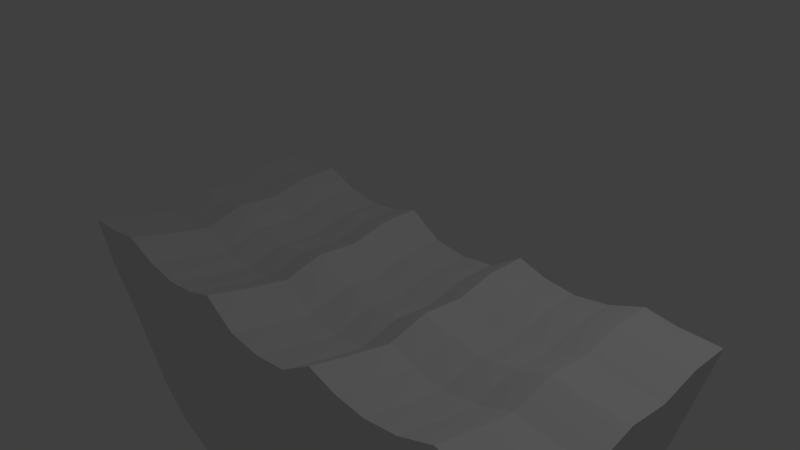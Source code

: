 # Source: cupcake.blend  (saved by Blender 2.78.0; exported with 4.5.12 LTS)
import bpy
from mathutils import Matrix  # noqa: F401  (used for matrix-valued properties, if any)

bpy.ops.wm.read_factory_settings(use_empty=True)
scene = bpy.context.scene
scene.name = 'Scene'

# ---- collections
col_collection_1 = bpy.data.collections.new('Collection 1'); scene.collection.children.link(col_collection_1)

# ---- materials (node trees are filled in below, after node groups)
mat_material = bpy.data.materials.new('Material')
mat_material.alpha_threshold = 0.0
mat_material.use_transparent_shadow = False
mat_material.roughness = 0.5
mat_material.line_color = (0.0, 0.0, 0.0, 1.0)

# ---- material node trees

# ---- world
world_world = bpy.data.worlds.new('World'); scene.world = world_world
world_world.color = (0.05088, 0.05088, 0.05088)
world_world.use_sun_shadow = False
world_world.sun_shadow_jitter_overblur = 0.0
world_world.cycles.sampling_method = 'MANUAL'

# ---- cameras
cam_camera = bpy.data.cameras.new('Camera')
cam_camera.clip_end = 100.0
cam_camera.lens = 35.0
cam_camera.sensor_width = 32.0
cam_camera.sensor_height = 18.0
cam_camera.ortho_scale = 7.314
cam_camera.dof.focus_distance = 0.0
cam_camera.dof.aperture_fstop = 128.0

# ---- lights
light_lamp = bpy.data.lights.new('Lamp', 'POINT')
light_lamp.transmission_factor = 0.0
light_lamp.cutoff_distance = 30.0
light_lamp.energy = 100.0
light_lamp.shadow_buffer_clip_start = 1.001
light_lamp.shadow_soft_size = 0.1
light_lamp.shadow_maximum_resolution = 0.006
light_lamp.use_absolute_resolution = True

# ---- meshes
me_cube = bpy.data.meshes.new('Cube')
me_cube.from_pydata([(2.982, 1.0, -4.542), (2.982, -1.0, -4.542), (1.406, 1.0, -4.95), (1.76, 1.0, -4.95), (3.998, 1.809, -0.3153), (3.998, -1.809, -0.3153), (2.128, 1.0, -4.897), (2.562, 1.0, -4.779), (0.0, 1.0, -4.963), (0.0, -1.0, -4.963), (0.0, 1.809, -0.7102), (0.0, -1.809, -0.7102), (1.077, 1.0, -4.976), (0.6962, 1.0, -4.989), (0.3415, 1.0, -4.989), (2.562, -1.0, -4.779), (2.128, -1.0, -4.897), (1.76, -1.0, -4.95), (1.406, -1.0, -4.95), (1.077, -1.0, -4.976), (0.6962, -1.0, -4.989), (0.3415, -1.0, -4.989), (3.408, 1.809, -0.3022), (2.962, 1.809, -0.2364), (2.451, 1.809, -0.4338), (1.94, 1.809, -0.5128), (1.455, 1.809, -0.4601), (1.036, 1.809, -0.3285), (0.5244, 1.809, -0.6444), (3.408, -1.809, -0.3022), (2.962, -1.809, -0.2364), (2.451, -1.809, -0.4338), (1.94, -1.809, -0.5128), (1.455, -1.809, -0.4601), (1.036, -1.809, -0.3285), (0.5244, -1.809, -0.6444), (2.982, 0.6667, -4.542), (2.982, 0.3333, -4.542), (2.982, -1.49e-07, -4.542), (2.982, -0.3333, -4.542), (2.982, -0.6667, -4.542), (3.998, 1.206, -0.3153), (3.998, 0.6161, -0.4601), (3.998, 0.01316, -0.4075), (3.998, -0.6029, -0.5786), (3.998, -1.206, -0.4601), (0.0, 1.206, -0.7102), (0.0, 0.6161, -0.855), (0.0, 0.01316, -0.8024), (0.0, -0.6029, -0.9735), (0.0, -1.206, -0.855), (0.0, -0.6667, -4.963), (0.0, -0.3333, -4.963), (0.0, 1.49e-07, -4.963), (0.0, 0.3333, -4.963), (0.0, 0.6667, -4.963), (2.562, -0.6667, -4.779), (2.562, -0.3333, -4.779), (2.562, 0.0, -4.779), (2.562, 0.3333, -4.779), (2.562, 0.6667, -4.779), (2.128, -0.6667, -4.897), (2.128, -0.3333, -4.897), (2.128, 0.0, -4.897), (2.128, 0.3333, -4.897), (2.128, 0.6667, -4.897), (1.76, -0.6667, -4.95), (1.76, -0.3333, -4.95), (1.76, 2.98e-08, -4.95), (1.76, 0.3333, -4.95), (1.76, 0.6667, -4.95), (1.406, -0.6667, -4.95), (1.406, -0.3333, -4.95), (1.406, 2.98e-08, -4.95), (1.406, 0.3333, -4.95), (1.406, 0.6667, -4.95), (1.077, -0.6667, -4.976), (1.077, -0.3333, -4.976), (1.077, 2.98e-08, -4.976), (1.077, 0.3333, -4.976), (1.077, 0.6667, -4.976), (0.6962, -0.6667, -4.989), (0.6962, -0.3333, -4.989), (0.6962, 2.98e-08, -4.989), (0.6962, 0.3333, -4.989), (0.6962, 0.6667, -4.989), (0.3415, -0.6667, -4.989), (0.3415, -0.3333, -4.989), (0.3415, 5.96e-08, -4.989), (0.3415, 0.3333, -4.989), (0.3415, 0.6667, -4.989), (3.408, 1.206, -0.3022), (3.408, 0.6161, -0.447), (3.408, 0.01316, -0.3943), (3.408, -0.6029, -0.5654), (3.408, -1.206, -0.447), (2.962, 1.206, -0.2364), (2.962, 0.6161, -0.3812), (2.962, 0.01316, -0.3285), (2.962, -0.6029, -0.4996), (2.962, -1.206, -0.3812), (2.451, 1.206, -0.4338), (2.451, 0.6161, -0.5786), (2.451, 0.01316, -0.5259), (2.451, -0.6029, -0.6971), (2.451, -1.206, -0.5786), (1.94, 1.206, -0.5128), (1.94, 0.6161, -0.6576), (1.94, 0.01316, -0.6049), (1.94, -0.6029, -0.776), (1.94, -1.206, -0.6576), (1.455, 1.206, -0.4601), (1.455, 0.6161, -0.6049), (1.455, 0.01316, -0.5523), (1.455, -0.6029, -0.7234), (1.455, -1.206, -0.6049), (1.036, 1.206, -0.3285), (1.036, 0.6161, -0.4733), (1.036, 0.01316, -0.4206), (1.036, -0.6029, -0.5918), (1.036, -1.206, -0.4733), (0.5244, 1.206, -0.6444), (0.5244, 0.6161, -0.7892), (0.5244, 0.01316, -0.7365), (0.5244, -0.6029, -0.9077), (0.5244, -1.206, -0.7892), (3.151, 1.201, -3.85), (3.321, 1.388, -3.133), (3.49, 1.562, -2.455), (3.659, 1.684, -1.724), (3.829, 1.753, -1.02), (3.151, -1.266, -3.837), (3.321, -1.428, -3.133), (3.49, -1.523, -2.429), (3.659, -1.618, -1.724), (3.829, -1.74, -1.02), (0.0, 1.201, -4.267), (0.0, 1.388, -3.545), (0.0, 1.562, -2.863), (0.0, 1.684, -2.128), (0.0, 1.753, -1.419), (0.0, -1.74, -1.419), (0.0, -1.618, -2.128), (0.0, -1.523, -2.837), (0.0, -1.428, -3.545), (0.0, -1.266, -4.254), (3.267, -1.74, -1.048), (3.126, -1.618, -1.794), (2.985, -1.523, -2.54), (2.844, -1.428, -3.287), (2.703, -1.266, -4.033), (2.823, -1.74, -1.013), (2.684, -1.618, -1.79), (2.545, -1.523, -2.567), (2.406, -1.428, -3.344), (2.267, -1.266, -4.12), (2.336, -1.74, -1.186), (2.221, -1.618, -1.939), (2.106, -1.523, -2.692), (1.99, -1.428, -3.444), (1.875, -1.266, -4.197), (1.851, -1.74, -1.252), (1.762, -1.618, -1.992), (1.673, -1.523, -2.731), (1.584, -1.428, -3.471), (1.495, -1.266, -4.21), (1.392, -1.74, -1.213), (1.329, -1.618, -1.965), (1.266, -1.523, -2.718), (1.203, -1.428, -3.471), (1.14, -1.266, -4.223), (0.9791, -1.74, -1.105), (0.9225, -1.618, -1.882), (0.8659, -1.523, -2.659), (0.8093, -1.428, -3.436), (0.7528, -1.266, -4.212), (0.4939, -1.74, -1.369), (0.4634, -1.618, -2.093), (0.433, -1.523, -2.817), (0.4025, -1.428, -3.541), (0.372, -1.266, -4.265), (2.703, 1.201, -4.046), (2.844, 1.388, -3.287), (2.985, 1.562, -2.567), (3.126, 1.684, -1.794), (3.267, 1.753, -1.048), (2.267, 1.201, -4.133), (2.406, 1.388, -3.344), (2.545, 1.562, -2.593), (2.684, 1.684, -1.79), (2.823, 1.753, -1.013), (1.875, 1.201, -4.21), (1.99, 1.388, -3.444), (2.106, 1.562, -2.718), (2.221, 1.684, -1.939), (2.336, 1.753, -1.186), (1.495, 1.201, -4.223), (1.584, 1.388, -3.471), (1.673, 1.562, -2.758), (1.762, 1.684, -1.992), (1.851, 1.753, -1.252), (1.14, 1.201, -4.237), (1.203, 1.388, -3.471), (1.266, 1.562, -2.744), (1.329, 1.684, -1.965), (1.392, 1.753, -1.213), (0.7528, 1.201, -4.226), (0.8093, 1.388, -3.436), (0.8659, 1.562, -2.685), (0.9225, 1.684, -1.882), (0.9791, 1.753, -1.105), (0.372, 1.201, -4.278), (0.4025, 1.388, -3.541), (0.433, 1.562, -2.843), (0.4634, 1.684, -2.093), (0.4939, 1.753, -1.369), (3.829, 1.116, -1.02), (3.659, 1.026, -1.724), (3.49, 0.9362, -2.429), (3.321, 0.8464, -3.133), (3.151, 0.7565, -3.837), (3.829, 0.569, -1.14), (3.659, 0.5218, -1.821), (3.49, 0.4747, -2.501), (3.321, 0.4276, -3.181), (3.151, 0.3805, -3.861), (3.829, 0.01097, -1.097), (3.659, 0.008775, -1.786), (3.49, 0.006581, -2.475), (3.321, 0.004387, -3.164), (3.151, 0.002194, -3.853), (3.829, -0.558, -1.239), (3.659, -0.5131, -1.9), (3.49, -0.4681, -2.56), (3.321, -0.4232, -3.221), (3.151, -0.3783, -3.881), (3.829, -1.116, -1.14), (3.659, -1.026, -1.821), (3.49, -0.9362, -2.501), (3.321, -0.8464, -3.181), (3.151, -0.7565, -3.861)], [], [(66, 17, 18, 71), (40, 1, 15, 56), (236, 45, 5, 135), (61, 16, 17, 66), (71, 18, 19, 76), (56, 15, 16, 61), (211, 14, 8, 136), (176, 35, 11, 141), (125, 50, 11, 35), (86, 21, 9, 51), (76, 19, 20, 81), (81, 20, 21, 86), (45, 95, 29, 5), (95, 100, 30, 29), (100, 105, 31, 30), (105, 110, 32, 31), (110, 115, 33, 32), (115, 120, 34, 33), (120, 125, 35, 34), (135, 5, 29, 146), (146, 29, 30, 151), (151, 30, 31, 156), (156, 31, 32, 161), (161, 32, 33, 166), (166, 33, 34, 171), (171, 34, 35, 176), (126, 0, 7, 181), (181, 7, 6, 186), (186, 6, 3, 191), (191, 3, 2, 196), (196, 2, 12, 201), (201, 12, 13, 206), (206, 13, 14, 211), (27, 28, 121, 116), (116, 121, 122, 117), (117, 122, 123, 118), (118, 123, 124, 119), (119, 124, 125, 120), (26, 27, 116, 111), (111, 116, 117, 112), (112, 117, 118, 113), (113, 118, 119, 114), (114, 119, 120, 115), (25, 26, 111, 106), (106, 111, 112, 107), (107, 112, 113, 108), (108, 113, 114, 109), (109, 114, 115, 110), (24, 25, 106, 101), (101, 106, 107, 102), (102, 107, 108, 103), (103, 108, 109, 104), (104, 109, 110, 105), (23, 24, 101, 96), (96, 101, 102, 97), (97, 102, 103, 98), (98, 103, 104, 99), (99, 104, 105, 100), (22, 23, 96, 91), (91, 96, 97, 92), (92, 97, 98, 93), (93, 98, 99, 94), (94, 99, 100, 95), (4, 22, 91, 41), (41, 91, 92, 42), (42, 92, 93, 43), (43, 93, 94, 44), (44, 94, 95, 45), (13, 85, 90, 14), (85, 84, 89, 90), (84, 83, 88, 89), (83, 82, 87, 88), (82, 81, 86, 87), (12, 80, 85, 13), (80, 79, 84, 85), (79, 78, 83, 84), (78, 77, 82, 83), (77, 76, 81, 82), (14, 90, 55, 8), (90, 89, 54, 55), (89, 88, 53, 54), (88, 87, 52, 53), (87, 86, 51, 52), (28, 10, 46, 121), (121, 46, 47, 122), (122, 47, 48, 123), (123, 48, 49, 124), (124, 49, 50, 125), (7, 60, 65, 6), (60, 59, 64, 65), (59, 58, 63, 64), (58, 57, 62, 63), (57, 56, 61, 62), (2, 75, 80, 12), (75, 74, 79, 80), (74, 73, 78, 79), (73, 72, 77, 78), (72, 71, 76, 77), (6, 65, 70, 3), (65, 64, 69, 70), (64, 63, 68, 69), (63, 62, 67, 68), (62, 61, 66, 67), (130, 4, 41, 216), (216, 41, 42, 221), (221, 42, 43, 226), (226, 43, 44, 231), (231, 44, 45, 236), (0, 36, 60, 7), (36, 37, 59, 60), (37, 38, 58, 59), (38, 39, 57, 58), (39, 40, 56, 57), (3, 70, 75, 2), (70, 69, 74, 75), (69, 68, 73, 74), (68, 67, 72, 73), (67, 66, 71, 72), (39, 235, 240, 40), (235, 234, 239, 240), (234, 233, 238, 239), (233, 232, 237, 238), (232, 231, 236, 237), (38, 230, 235, 39), (230, 229, 234, 235), (229, 228, 233, 234), (228, 227, 232, 233), (227, 226, 231, 232), (37, 225, 230, 38), (225, 224, 229, 230), (224, 223, 228, 229), (223, 222, 227, 228), (222, 221, 226, 227), (36, 220, 225, 37), (220, 219, 224, 225), (219, 218, 223, 224), (218, 217, 222, 223), (217, 216, 221, 222), (0, 126, 220, 36), (126, 127, 219, 220), (127, 128, 218, 219), (128, 129, 217, 218), (129, 130, 216, 217), (27, 210, 215, 28), (210, 209, 214, 215), (209, 208, 213, 214), (208, 207, 212, 213), (207, 206, 211, 212), (26, 205, 210, 27), (205, 204, 209, 210), (204, 203, 208, 209), (203, 202, 207, 208), (202, 201, 206, 207), (25, 200, 205, 26), (200, 199, 204, 205), (199, 198, 203, 204), (198, 197, 202, 203), (197, 196, 201, 202), (24, 195, 200, 25), (195, 194, 199, 200), (194, 193, 198, 199), (193, 192, 197, 198), (192, 191, 196, 197), (23, 190, 195, 24), (190, 189, 194, 195), (189, 188, 193, 194), (188, 187, 192, 193), (187, 186, 191, 192), (22, 185, 190, 23), (185, 184, 189, 190), (184, 183, 188, 189), (183, 182, 187, 188), (182, 181, 186, 187), (4, 130, 185, 22), (130, 129, 184, 185), (129, 128, 183, 184), (128, 127, 182, 183), (127, 126, 181, 182), (20, 175, 180, 21), (175, 174, 179, 180), (174, 173, 178, 179), (173, 172, 177, 178), (172, 171, 176, 177), (19, 170, 175, 20), (170, 169, 174, 175), (169, 168, 173, 174), (168, 167, 172, 173), (167, 166, 171, 172), (18, 165, 170, 19), (165, 164, 169, 170), (164, 163, 168, 169), (163, 162, 167, 168), (162, 161, 166, 167), (17, 160, 165, 18), (160, 159, 164, 165), (159, 158, 163, 164), (158, 157, 162, 163), (157, 156, 161, 162), (16, 155, 160, 17), (155, 154, 159, 160), (154, 153, 158, 159), (153, 152, 157, 158), (152, 151, 156, 157), (15, 150, 155, 16), (150, 149, 154, 155), (149, 148, 153, 154), (148, 147, 152, 153), (147, 146, 151, 152), (1, 131, 150, 15), (131, 132, 149, 150), (132, 133, 148, 149), (133, 134, 147, 148), (134, 135, 146, 147), (21, 180, 145, 9), (180, 179, 144, 145), (179, 178, 143, 144), (178, 177, 142, 143), (177, 176, 141, 142), (28, 215, 140, 10), (215, 214, 139, 140), (214, 213, 138, 139), (213, 212, 137, 138), (212, 211, 136, 137), (40, 240, 131, 1), (240, 239, 132, 131), (239, 238, 133, 132), (238, 237, 134, 133), (237, 236, 135, 134)])
me_cube.materials.append(mat_material)
me_cube.use_remesh_preserve_volume = False
me_cube.use_remesh_preserve_attributes = False
me_cube.use_mirror_vertex_groups = False
me_cube.update()

# ---- objects
ob_cube = bpy.data.objects.new('Cube', me_cube)
ob_lamp = bpy.data.objects.new('Lamp', light_lamp)
ob_camera = bpy.data.objects.new('Camera', cam_camera)

# ---- transforms, parenting, visibility, modifiers, constraints
ob_cube.location = (0.0, 0.0, 0.0)
ob_cube.lock_rotations_4d = False
ob_cube.empty_display_type = 'ARROWS'
ob_cube.lineart.crease_threshold = 0.0
_m = ob_cube.modifiers.new('Mirror', 'MIRROR')
_m.use_clip = True
ob_lamp.location = (4.076, 1.005, 5.904)
ob_lamp.rotation_euler = (0.6503, 0.05522, 1.866)
ob_lamp.lock_rotations_4d = False
ob_lamp.empty_display_type = 'ARROWS'
ob_lamp.color = (0.0, 0.0, 0.0, 0.0)
ob_lamp.lineart.crease_threshold = 0.0
ob_camera.location = (7.481, -6.508, 5.344)
ob_camera.rotation_euler = (1.109, 0.0, 0.8149)
ob_camera.lock_rotations_4d = False
ob_camera.empty_display_type = 'ARROWS'
ob_camera.color = (0.0, 0.0, 0.0, 0.0)
ob_camera.display_type = 'WIRE'
ob_camera.lineart.crease_threshold = 0.0

# ---- collection membership
col_collection_1.objects.link(ob_cube)
col_collection_1.objects.link(ob_lamp)
col_collection_1.objects.link(ob_camera)

# ---- scene / render settings (as saved in the file)
scene.camera = ob_camera
scene.frame_start = 1; scene.frame_end = 250; scene.frame_set(1)
scene.render.engine = 'BLENDER_EEVEE_NEXT'
scene.render.resolution_percentage = 50
scene.render.dither_intensity = 0.0
scene.cycles.use_denoising = False
scene.cycles.samples = 128
scene.cycles.sampling_pattern = 'TABULATED_SOBOL'
scene.cycles.light_sampling_threshold = 0.0
scene.cycles.use_adaptive_sampling = False
scene.cycles.use_light_tree = False
scene.cycles.blur_glossy = 0.0
scene.cycles.sample_clamp_indirect = 0.0
scene.view_settings.view_transform = 'Standard'
bpy.context.view_layer.update()
